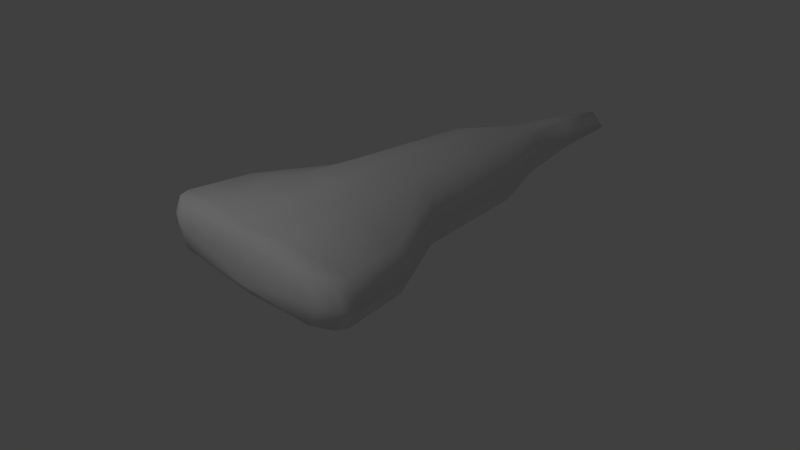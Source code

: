 # Source: ultrasound.blend  (saved by Blender 2.68.0; exported with 4.5.12 LTS)
import bpy
from mathutils import Matrix  # noqa: F401  (used for matrix-valued properties, if any)

bpy.ops.wm.read_factory_settings(use_empty=True)
scene = bpy.context.scene
scene.name = 'Scene'

# ---- collections
col_collection_1 = bpy.data.collections.new('Collection 1'); scene.collection.children.link(col_collection_1)

# ---- materials (node trees are filled in below, after node groups)
mat_material_001 = bpy.data.materials.new('Material.001')
mat_material_001.alpha_threshold = 0.0
mat_material_001.use_transparent_shadow = False
mat_material_001.preview_render_type = 'FLAT'
mat_material_001.roughness = 0.5
mat_material_001.line_color = (0.0, 0.0, 0.0, 1.0)

# ---- material node trees

# ---- world
world_world = bpy.data.worlds.new('World'); scene.world = world_world
world_world.color = (0.05088, 0.05088, 0.05088)
world_world.use_sun_shadow = False
world_world.sun_shadow_jitter_overblur = 0.0
world_world.cycles.sampling_method = 'MANUAL'
world_world.cycles.sample_map_resolution = 256

# ---- cameras
cam_camera = bpy.data.cameras.new('Camera')
cam_camera.clip_end = 100.0
cam_camera.lens = 35.0
cam_camera.sensor_width = 32.0
cam_camera.sensor_height = 18.0
cam_camera.ortho_scale = 7.314
cam_camera.dof.focus_distance = 0.0
cam_camera.dof.aperture_fstop = 128.0

# ---- lights
light_lamp = bpy.data.lights.new('Lamp', 'POINT')
light_lamp.transmission_factor = 0.0
light_lamp.cutoff_distance = 30.0
light_lamp.energy = 100.0
light_lamp.shadow_buffer_clip_start = 1.001
light_lamp.shadow_soft_size = 0.1
light_lamp.shadow_maximum_resolution = 0.006
light_lamp.use_absolute_resolution = True
light_lamp.cycles.use_multiple_importance_sampling = False

# ---- meshes
me_circle = bpy.data.meshes.new('Circle')
me_circle.from_pydata([(-0.127, 2.912, 0.09285), (-0.3146, 2.074, 0.1858), (-0.4168, 1.152, 0.2374), (-0.7205, 0.5945, 0.2374), (-0.7814, 0.1529, 0.2374), (-0.7455, 0.07591, 0.2374), (-0.6131, 0.01189, 0.2374), (-0.08378, 3.341, 0.05593), (-0.1505, 2.496, 0.1406), (-0.05569, 3.418, 2.049e-07), (0.001119, 3.455, -0.01185), (0.1289, 2.912, 0.09285), (0.3157, 2.074, 0.1858), (0.4174, 1.152, 0.2374), (0.7217, 0.5945, 0.2374), (0.7908, 0.1529, 0.2374), (0.7549, 0.07591, 0.2374), (0.6225, 0.01189, 0.2374), (2.759e-06, 5.273e-06, 0.2374), (0.116, 3.341, 0.05593), (0.1526, 2.496, 0.1406), (0.0668, 3.415, 3.073e-07), (-0.06026, 2.933, 0.181), (-0.2461, 2.076, 0.3178), (-0.2607, 1.152, 0.3695), (-0.3352, 0.5945, 0.3695), (-0.2915, 0.1044, 0.3421), (0.0001143, 3.418, 0.1095), (-0.1176, 2.517, 0.2287), (0.06217, 2.933, 0.181), (0.2459, 2.076, 0.3178), (0.2605, 1.152, 0.3695), (0.335, 0.5945, 0.3695), (0.2846, 0.08823, 0.3421), (-5.055e-05, 0.05401, 0.3421), (0.119, 2.517, 0.2287), (0.0009605, 2.946, 0.1865), (-9.625e-05, 2.073, 0.4013), (-9.624e-05, 1.151, 0.453), (0.0007183, 2.527, 0.2346), (-0.3854, 2.077, 5.987e-07), (-0.4964, 1.152, 5.987e-07), (-0.8157, 0.5945, 5.987e-07), (-0.1131, 3.345, 6.136e-07), (-0.1847, 2.496, 5.987e-07), (-0.1712, 2.914, 6.136e-07), (-0.8769, 0.1529, 6.136e-07), (-0.8368, 0.07591, 6.136e-07), (-0.6891, 0.01189, 6.136e-07), (-0.127, 2.912, -0.09285), (-0.3146, 2.074, -0.1858), (-0.4168, 1.152, -0.2374), (-0.7205, 0.5945, -0.2374), (-0.7814, 0.1529, -0.2374), (-0.7455, 0.07591, -0.2374), (-0.6131, 0.01189, -0.2374), (-0.08378, 3.341, -0.05593), (-0.1505, 2.496, -0.1406), (0.1731, 2.914, 6.136e-07), (0.3739, 2.077, 5.987e-07), (0.4773, 1.152, 5.987e-07), (-0.0001099, 5.273e-06, 6.136e-07), (0.1558, 3.345, 6.136e-07), (0.1804, 2.496, 5.987e-07), (0.8091, 0.5945, 5.987e-07), (0.8766, 0.1529, 6.136e-07), (0.8366, 0.07591, 6.136e-07), (0.6889, 0.01189, 6.136e-07), (0.1289, 2.912, -0.09285), (0.3157, 2.074, -0.1858), (0.4174, 1.152, -0.2374), (0.7217, 0.5945, -0.2374), (0.7908, 0.1529, -0.2374), (0.7549, 0.07591, -0.2374), (0.6225, 0.01189, -0.2374), (2.759e-06, 5.273e-06, -0.2374), (0.116, 3.341, -0.05593), (0.1526, 2.496, -0.1406), (-0.06026, 2.933, -0.181), (-0.2461, 2.076, -0.3178), (-0.2607, 1.152, -0.3695), (-0.3352, 0.5945, -0.3695), (-0.3118, 0.1529, -0.3421), (-0.2713, 0.0559, -0.3421), (0.0001143, 3.418, -0.1095), (-0.1176, 2.517, -0.2287), (0.06217, 2.933, -0.181), (0.2459, 2.076, -0.3178), (0.2605, 1.152, -0.3695), (0.335, 0.5945, -0.3695), (0.3116, 0.1529, -0.3421), (0.2711, 0.0559, -0.3421), (-9.686e-05, 0.05534, -0.3752), (0.119, 2.517, -0.2287), (0.0009605, 2.946, -0.1865), (-9.625e-05, 2.073, -0.4013), (-9.624e-05, 1.151, -0.453), (-9.625e-05, 0.5952, -0.453), (0.0007183, 2.527, -0.2346)], [], [(46, 47, 5, 4), (47, 48, 6, 5), (14, 13, 31, 32), (65, 15, 16, 66), (66, 16, 17, 67), (64, 14, 15, 65), (3, 4, 26, 25), (0, 8, 28, 22), (8, 1, 23, 28), (13, 12, 30, 31), (2, 3, 25, 24), (61, 10, 75), (15, 14, 32, 33), (7, 0, 22, 27), (20, 11, 29, 35), (1, 2, 24, 23), (12, 20, 35, 30), (6, 18, 34, 26), (23, 24, 38, 37), (10, 9, 27), (5, 6, 26), (33, 32, 34), (22, 28, 39, 36), (30, 35, 39, 37), (28, 23, 37, 39), (25, 26, 34), (4, 5, 26), (29, 27, 36), (45, 44, 8, 0), (48, 61, 18, 6), (40, 41, 2, 1), (43, 45, 0, 7), (41, 42, 3, 2), (44, 40, 1, 8), (42, 46, 4, 3), (58, 11, 20, 63), (67, 17, 18, 61), (59, 12, 13, 60), (62, 19, 11, 58), (60, 13, 14, 64), (63, 20, 12, 59), (9, 7, 27), (27, 22, 36), (21, 10, 27), (46, 53, 54, 47), (47, 54, 55, 48), (71, 89, 88, 70), (65, 66, 73, 72), (66, 67, 74, 73), (64, 65, 72, 71), (52, 81, 82, 53), (49, 78, 85, 57), (91, 92, 90), (73, 91, 90, 72), (57, 85, 79, 50), (74, 91, 73), (70, 88, 87, 69), (51, 80, 81, 52), (17, 16, 33), (72, 90, 89, 71), (56, 84, 78, 49), (53, 82, 83, 54), (77, 93, 86, 68), (50, 79, 80, 51), (69, 87, 93, 77), (18, 17, 33, 34), (79, 95, 96, 80), (90, 92, 97, 89), (78, 94, 98, 85), (86, 94, 84), (87, 95, 98, 93), (85, 98, 95, 79), (80, 96, 97, 81), (89, 97, 96, 88), (45, 49, 57, 44), (48, 55, 75, 61), (40, 50, 51, 41), (43, 56, 49, 45), (41, 51, 52, 42), (44, 57, 50, 40), (42, 52, 53, 46), (58, 63, 77, 68), (67, 61, 75, 74), (59, 60, 70, 69), (62, 58, 68, 76), (60, 64, 71, 70), (63, 59, 69, 77), (84, 94, 78), (93, 98, 94, 86), (81, 97, 92, 82), (54, 83, 55), (55, 83, 92, 75), (31, 30, 37, 38), (32, 31, 38, 34), (61, 18, 10), (19, 21, 27), (24, 25, 34, 38), (11, 19, 27, 29), (35, 29, 36, 39), (76, 84, 21), (21, 62, 76), (88, 96, 95, 87), (82, 92, 83), (21, 84, 10), (21, 19, 62), (68, 86, 84, 76), (75, 92, 91, 74), (16, 15, 33), (9, 43, 7), (10, 84, 9), (9, 56, 43), (9, 84, 56)])
me_circle.polygons.foreach_set('use_smooth', [True] * 112)
_uv = me_circle.uv_layers.new(name='UVMap')
_uv.uv.foreach_set('vector', [0.1595, 0.2003, 0.1518, 0.2, 0.1475, 0.1787, 0.1561, 0.1769, 0.1518, 0.2, 0.1368, 0.1993, 0.134, 0.1752, 0.1475, 0.1787, 0.2013, 0.6219, 0.3232, 0.655, 0.3221, 0.7098, 0.1934, 0.685, 0.1575, 0.5899, 0.1544, 0.6128, 0.146, 0.6109, 0.1498, 0.5901, 0.1498, 0.5901, 0.146, 0.6109, 0.1327, 0.6141, 0.1349, 0.5908, 0.2018, 0.5883, 0.2013, 0.6219, 0.1544, 0.6128, 0.1575, 0.5899, 0.2036, 0.1678, 0.1561, 0.1769, 0.1116, 0.1356, 0.1953, 0.1039, 0.8285, 0.1457, 0.7028, 0.1361, 0.7093, 0.1071, 0.8362, 0.1141, 0.7028, 0.1361, 0.5712, 0.1358, 0.5738, 0.09563, 0.7093, 0.1071, 0.3232, 0.655, 0.5704, 0.6541, 0.5729, 0.6945, 0.3221, 0.7098, 0.3257, 0.1329, 0.2036, 0.1678, 0.1953, 0.1039, 0.3245, 0.07844, 0.003829, 0.8447, 0.8223, 0.901, 0.0001557, 0.901, 0.1544, 0.6128, 0.2013, 0.6219, 0.1934, 0.685, 0.1071, 0.6528, 0.9471, 0.1532, 0.8285, 0.1457, 0.8362, 0.1141, 0.9785, 0.13, 0.7028, 0.654, 0.8305, 0.6451, 0.8377, 0.6773, 0.7092, 0.6834, 0.5712, 0.1358, 0.3257, 0.1329, 0.3245, 0.07844, 0.5738, 0.09563, 0.5704, 0.6541, 0.7028, 0.654, 0.7092, 0.6834, 0.5729, 0.6945, 0.134, 0.1752, 0.02362, 0.1213, 0.04595, 0.08958, 0.1116, 0.1356, 0.5738, 0.09563, 0.3245, 0.07844, 0.3201, 0.0001557, 0.5856, 0.02361, 0.9926, 0.1715, 0.9705, 0.1687, 0.9785, 0.13, 0.1475, 0.1787, 0.134, 0.1752, 0.1116, 0.1356, 0.1071, 0.6528, 0.1934, 0.685, 0.04543, 0.6988, 0.8362, 0.1141, 0.7093, 0.1071, 0.7214, 0.07295, 0.8435, 0.09728, 0.5729, 0.6945, 0.7092, 0.6834, 0.721, 0.7179, 0.5841, 0.767, 0.7093, 0.1071, 0.5738, 0.09563, 0.5856, 0.02361, 0.7214, 0.07295, 0.1953, 0.1039, 0.1116, 0.1356, 0.04595, 0.08958, 0.1561, 0.1769, 0.1475, 0.1787, 0.1116, 0.1356, 0.8377, 0.6773, 0.9846, 0.6655, 0.8449, 0.6946, 0.8293, 0.1752, 0.7033, 0.1809, 0.7028, 0.1361, 0.8285, 0.1457, 0.1368, 0.1993, 0.0001557, 0.1919, 0.02362, 0.1213, 0.134, 0.1752, 0.5695, 0.187, 0.3279, 0.1981, 0.3257, 0.1329, 0.5712, 0.1358, 0.9458, 0.1699, 0.8293, 0.1752, 0.8285, 0.1457, 0.9471, 0.1532, 0.3279, 0.1981, 0.204, 0.2018, 0.2036, 0.1678, 0.3257, 0.1329, 0.7033, 0.1809, 0.5695, 0.187, 0.5712, 0.1358, 0.7028, 0.1361, 0.204, 0.2018, 0.1595, 0.2003, 0.1561, 0.1769, 0.2036, 0.1678, 0.8318, 0.6151, 0.8305, 0.6451, 0.7028, 0.654, 0.7039, 0.6093, 0.1349, 0.5908, 0.1327, 0.6141, 0.0233, 0.6672, 0.0001557, 0.5979, 0.5699, 0.6033, 0.5704, 0.6541, 0.3232, 0.655, 0.3262, 0.5921, 0.9428, 0.6202, 0.9454, 0.6368, 0.8305, 0.6451, 0.8318, 0.6151, 0.3262, 0.5921, 0.3232, 0.655, 0.2013, 0.6219, 0.2018, 0.5883, 0.7039, 0.6093, 0.7028, 0.654, 0.5704, 0.6541, 0.5699, 0.6033, 0.9705, 0.1687, 0.9471, 0.1532, 0.9785, 0.13, 0.9785, 0.13, 0.8362, 0.1141, 0.8435, 0.09728, 0.9724, 0.6216, 0.9998, 0.6184, 0.9846, 0.6655, 0.1595, 0.2003, 0.1545, 0.2238, 0.1458, 0.2216, 0.1518, 0.2, 0.1518, 0.2, 0.1458, 0.2216, 0.1307, 0.2236, 0.1368, 0.1993, 0.2013, 0.5535, 0.1912, 0.4863, 0.3317, 0.4738, 0.3275, 0.529, 0.1575, 0.5899, 0.1498, 0.5901, 0.1445, 0.569, 0.153, 0.567, 0.1498, 0.5901, 0.1349, 0.5908, 0.1298, 0.5672, 0.1445, 0.569, 0.2018, 0.5883, 0.1575, 0.5899, 0.153, 0.567, 0.2013, 0.5535, 0.2036, 0.2372, 0.1933, 0.3051, 0.1087, 0.2726, 0.1545, 0.2238, 0.8312, 0.2047, 0.8417, 0.2355, 0.7159, 0.2539, 0.7068, 0.2257, 0.08979, 0.5276, 0.03687, 0.4874, 0.1071, 0.5185, 0.1445, 0.569, 0.08979, 0.5276, 0.1071, 0.5185, 0.153, 0.567, 0.7068, 0.2257, 0.7159, 0.2539, 0.5821, 0.2776, 0.5758, 0.2379, 0.1298, 0.5672, 0.08979, 0.5276, 0.1445, 0.569, 0.3275, 0.529, 0.3317, 0.4738, 0.5811, 0.5126, 0.575, 0.5527, 0.3303, 0.2634, 0.3344, 0.3183, 0.1933, 0.3051, 0.2036, 0.2372, 0.1327, 0.6141, 0.146, 0.6109, 0.1071, 0.6528, 0.153, 0.567, 0.1071, 0.5185, 0.1912, 0.4863, 0.2013, 0.5535, 0.9487, 0.1865, 0.9823, 0.2068, 0.8417, 0.2355, 0.8312, 0.2047, 0.1545, 0.2238, 0.1087, 0.2726, 0.09113, 0.2634, 0.1458, 0.2216, 0.7068, 0.5647, 0.7158, 0.536, 0.8433, 0.5537, 0.8332, 0.5851, 0.5758, 0.2379, 0.5821, 0.2776, 0.3344, 0.3183, 0.3303, 0.2634, 0.575, 0.5527, 0.5811, 0.5126, 0.7158, 0.536, 0.7068, 0.5647, 0.0233, 0.6672, 0.1327, 0.6141, 0.1071, 0.6528, 0.04543, 0.6988, 0.5821, 0.2776, 0.6003, 0.3481, 0.3394, 0.3958, 0.3344, 0.3183, 0.1071, 0.5185, 0.03687, 0.4874, 0.1683, 0.3961, 0.1912, 0.4863, 0.8417, 0.2355, 0.8505, 0.2516, 0.731, 0.2869, 0.7159, 0.2539, 0.8433, 0.5537, 0.852, 0.537, 0.989, 0.5787, 0.5811, 0.5126, 0.5989, 0.4417, 0.7307, 0.5027, 0.7158, 0.536, 0.7159, 0.2539, 0.731, 0.2869, 0.6003, 0.3481, 0.5821, 0.2776, 0.3344, 0.3183, 0.3394, 0.3958, 0.1702, 0.3958, 0.1933, 0.3051, 0.1912, 0.4863, 0.1683, 0.3961, 0.3366, 0.3961, 0.3317, 0.4738, 0.8293, 0.1752, 0.8312, 0.2047, 0.7068, 0.2257, 0.7033, 0.1809, 0.1368, 0.1993, 0.1307, 0.2236, 0.01659, 0.264, 0.0001557, 0.1919, 0.5695, 0.187, 0.5758, 0.2379, 0.3303, 0.2634, 0.3279, 0.1981, 0.9458, 0.1699, 0.9487, 0.1865, 0.8312, 0.2047, 0.8293, 0.1752, 0.3279, 0.1981, 0.3303, 0.2634, 0.2036, 0.2372, 0.204, 0.2018, 0.7033, 0.1809, 0.7068, 0.2257, 0.5758, 0.2379, 0.5695, 0.187, 0.204, 0.2018, 0.2036, 0.2372, 0.1545, 0.2238, 0.1595, 0.2003, 0.8318, 0.6151, 0.7039, 0.6093, 0.7068, 0.5647, 0.8332, 0.5851, 0.1349, 0.5908, 0.0001557, 0.5979, 0.01639, 0.5269, 0.1298, 0.5672, 0.5699, 0.6033, 0.3262, 0.5921, 0.3275, 0.529, 0.575, 0.5527, 0.9428, 0.6202, 0.8318, 0.6151, 0.8332, 0.5851, 0.947, 0.6038, 0.3262, 0.5921, 0.2018, 0.5883, 0.2013, 0.5535, 0.3275, 0.529, 0.7039, 0.6093, 0.5699, 0.6033, 0.575, 0.5527, 0.7068, 0.5647, 0.9823, 0.2068, 0.8505, 0.2516, 0.8417, 0.2355, 0.7158, 0.536, 0.7307, 0.5027, 0.852, 0.537, 0.8433, 0.5537, 0.1933, 0.3051, 0.1702, 0.3958, 0.03746, 0.3041, 0.1087, 0.2726, 0.1458, 0.2216, 0.09113, 0.2634, 0.1307, 0.2236, 0.1307, 0.2236, 0.09113, 0.2634, 0.03746, 0.3041, 0.01659, 0.264, 0.3221, 0.7098, 0.5729, 0.6945, 0.5841, 0.767, 0.3175, 0.7881, 0.1934, 0.685, 0.3221, 0.7098, 0.3175, 0.7881, 0.04543, 0.6988, 0.003829, 0.8447, 0.007501, 0.7884, 0.8223, 0.901, 0.9454, 0.6368, 0.9724, 0.6216, 0.9846, 0.6655, 0.3245, 0.07844, 0.1953, 0.1039, 0.04595, 0.08958, 0.3201, 0.0001557, 0.8305, 0.6451, 0.9454, 0.6368, 0.9846, 0.6655, 0.8377, 0.6773, 0.7092, 0.6834, 0.8377, 0.6773, 0.8449, 0.6946, 0.721, 0.7179, 0.947, 0.6038, 0.989, 0.5787, 0.9724, 0.6216, 0.9724, 0.6216, 0.9428, 0.6202, 0.947, 0.6038, 0.3317, 0.4738, 0.3366, 0.3961, 0.5989, 0.4417, 0.5811, 0.5126, 0.1087, 0.2726, 0.03746, 0.3041, 0.09113, 0.2634, 0.9724, 0.6216, 0.989, 0.5787, 0.9998, 0.6184, 0.9724, 0.6216, 0.9454, 0.6368, 0.9428, 0.6202, 0.8332, 0.5851, 0.8433, 0.5537, 0.989, 0.5787, 0.947, 0.6038, 0.01639, 0.5269, 0.03687, 0.4874, 0.08979, 0.5276, 0.1298, 0.5672, 0.146, 0.6109, 0.1544, 0.6128, 0.1071, 0.6528, 0.9705, 0.1687, 0.9458, 0.1699, 0.9471, 0.1532, 0.9926, 0.1715, 0.9823, 0.2068, 0.9705, 0.1687, 0.9705, 0.1687, 0.9487, 0.1865, 0.9458, 0.1699, 0.9705, 0.1687, 0.9823, 0.2068, 0.9487, 0.1865])
me_circle.materials.append(mat_material_001)
me_circle.use_remesh_preserve_volume = False
me_circle.use_remesh_preserve_attributes = False
me_circle.use_mirror_vertex_groups = False
me_circle.update()

# ---- objects
ob_circle = bpy.data.objects.new('Circle', me_circle)
ob_lamp = bpy.data.objects.new('Lamp', light_lamp)
ob_camera = bpy.data.objects.new('Camera', cam_camera)

# ---- transforms, parenting, visibility, modifiers, constraints
ob_circle.location = (0.0, 0.0, 0.0)
ob_circle.scale = (1.0, 1.0, 0.6482)
ob_circle.lineart.crease_threshold = 0.0
ob_lamp.location = (-0.8267, -3.058, 3.827)
ob_lamp.rotation_euler = (0.6503, 0.05522, 1.866)
ob_lamp.scale = (0.9991, 0.8877, 0.7961)
ob_lamp.lock_rotations_4d = False
ob_lamp.empty_display_type = 'ARROWS'
ob_lamp.color = (0.0, 0.0, 0.0, 0.0)
ob_lamp.lineart.crease_threshold = 0.0
ob_camera.location = (3.867, -2.338, 2.423)
ob_camera.rotation_euler = (1.109, 0.01082, 0.8149)
ob_camera.scale = (1.0, 0.7315, 0.9408)
ob_camera.lock_rotations_4d = False
ob_camera.empty_display_type = 'ARROWS'
ob_camera.color = (0.0, 0.0, 0.0, 0.0)
ob_camera.display_type = 'WIRE'
ob_camera.lineart.crease_threshold = 0.0

# ---- collection membership
col_collection_1.objects.link(ob_circle)
col_collection_1.objects.link(ob_lamp)
col_collection_1.objects.link(ob_camera)

# ---- scene / render settings (as saved in the file)
scene.camera = ob_camera
scene.frame_start = 1; scene.frame_end = 250; scene.frame_set(1)
scene.render.engine = 'BLENDER_EEVEE_NEXT'
scene.render.image_settings.color_mode = 'RGB'
scene.render.image_settings.compression = 90
scene.render.resolution_percentage = 50
scene.render.dither_intensity = 0.0
scene.cycles.use_denoising = False
scene.cycles.samples = 10
scene.cycles.sampling_pattern = 'TABULATED_SOBOL'
scene.cycles.light_sampling_threshold = 0.0
scene.cycles.use_adaptive_sampling = False
scene.cycles.use_light_tree = False
scene.cycles.blur_glossy = 0.0
scene.cycles.volume_bounces = 1
scene.cycles.pixel_filter_type = 'GAUSSIAN'
scene.cycles.sample_clamp_indirect = 0.0
scene.view_settings.view_transform = 'Standard'
bpy.context.view_layer.update()
